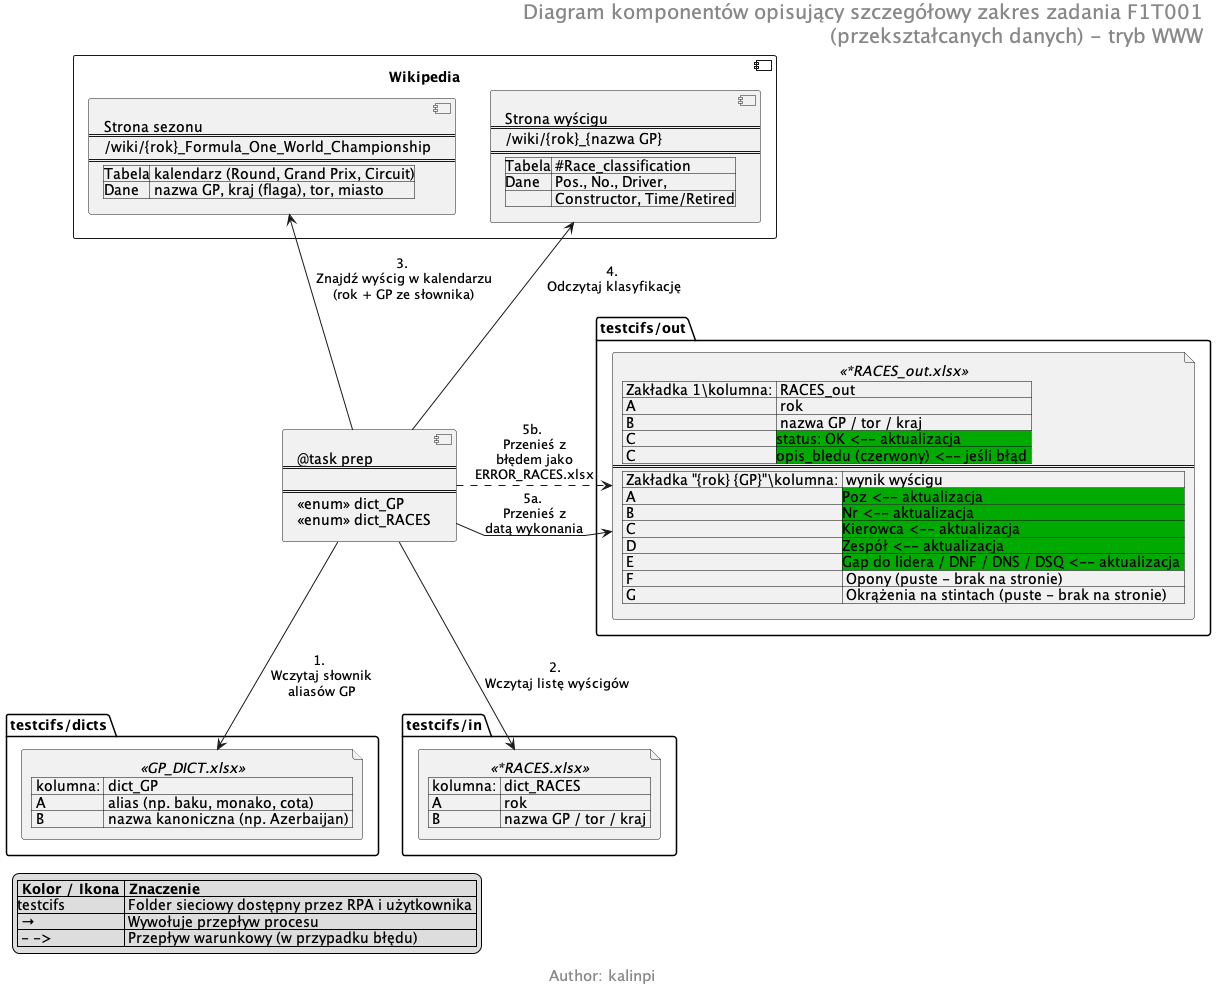

The diagram above was rendered by PlantUML. Its source (embedded in the PNG):
@startuml
skinparam HeaderFontSize 20
skinparam FooterFontSize 15
header
Diagram komponentów opisujący szczegółowy zakres zadania F1T001
(przekształcanych danych) - tryb WWW
endheader
footer Author: kalinpi
allowmixing
skinparam linetype polyline

component Robot [
@task prep
====

====
<<enum>> dict_GP
<<enum>> dict_RACES
]

folder "testcifs/dicts" {
  file GPDICT <<GP_DICT.xlsx>> [
  | kolumna: | dict_GP |
  | A | alias (np. baku, monako, cota) |
  | B | nazwa kanoniczna (np. Azerbaijan) |
  ]
}

folder "testcifs/in" {
  file RACES <<*RACES.xlsx>> [
  | kolumna: | dict_RACES |
  | A | rok |
  | B | nazwa GP / tor / kraj |
  ]
}

folder "testcifs/out" {
  file ROUT <<*RACES_out.xlsx>> [
  | Zakładka 1\kolumna: | RACES_out |
  | A | rok |
  | B | nazwa GP / tor / kraj |
  | C | <#00AA00>status: OK <-- aktualizacja |
  | C | <#00AA00>opis_bledu (czerwony) <-- jeśli błąd |
  ====
  | Zakładka "{rok} {GP}"\kolumna: | wynik wyścigu |
  | A | <#00AA00>Poz <-- aktualizacja |
  | B | <#00AA00>Nr <-- aktualizacja |
  | C | <#00AA00>Kierowca <-- aktualizacja |
  | D | <#00AA00>Zespół <-- aktualizacja |
  | E | <#00AA00>Gap do lidera / DNF / DNS / DSQ <-- aktualizacja |
  | F | Opony (puste - brak na stronie) |
  | G | Okrążenia na stintach (puste - brak na stronie) |
  ]
}

component "Wikipedia" as WWW {
  component SEASON [
  Strona sezonu
  ====
  /wiki/{rok}_Formula_One_World_Championship
  ====
  |Tabela| kalendarz (Round, Grand Prix, Circuit)|
  |Dane| nazwa GP, kraj (flaga), tor, miasto|
  ]
  component RACE [
  Strona wyścigu
  ====
  /wiki/{rok}_{nazwa GP}
  ====
  |Tabela| #Race_classification|
  |Dane| Pos., No., Driver,|
  |     | Constructor, Time/Retired|
  ]
}

' ukryta strzałka - tylko ustawia strony w kolejności 3-4 od lewej
SEASON -[hidden]r-> RACE

Robot -d-> GPDICT        : 1. \nWczytaj słownik\naliasów GP
Robot -d-> RACES         : 2. \nWczytaj listę wyścigów
Robot -u-> SEASON        : 3. \nZnajdź wyścig w kalendarzu\n(rok + GP ze słownika)
Robot -u-> RACE          : 4. \nOdczytaj klasyfikację
Robot -r-> ROUT          : 5a. \nPrzenieś z\ndatą wykonania
Robot .r.> ROUT          : 5b. \nPrzenieś z\nbłędem jako\nERROR_RACES.xlsx

legend bottom left
  |= Kolor / Ikona |= Znaczenie |
  |testcifs| Folder sieciowy dostępny przez RPA i użytkownika |
  | →   | Wywołuje przepływ procesu |
  | - ->| Przepływ warunkowy (w przypadku błędu)  |
endlegend
@enduml